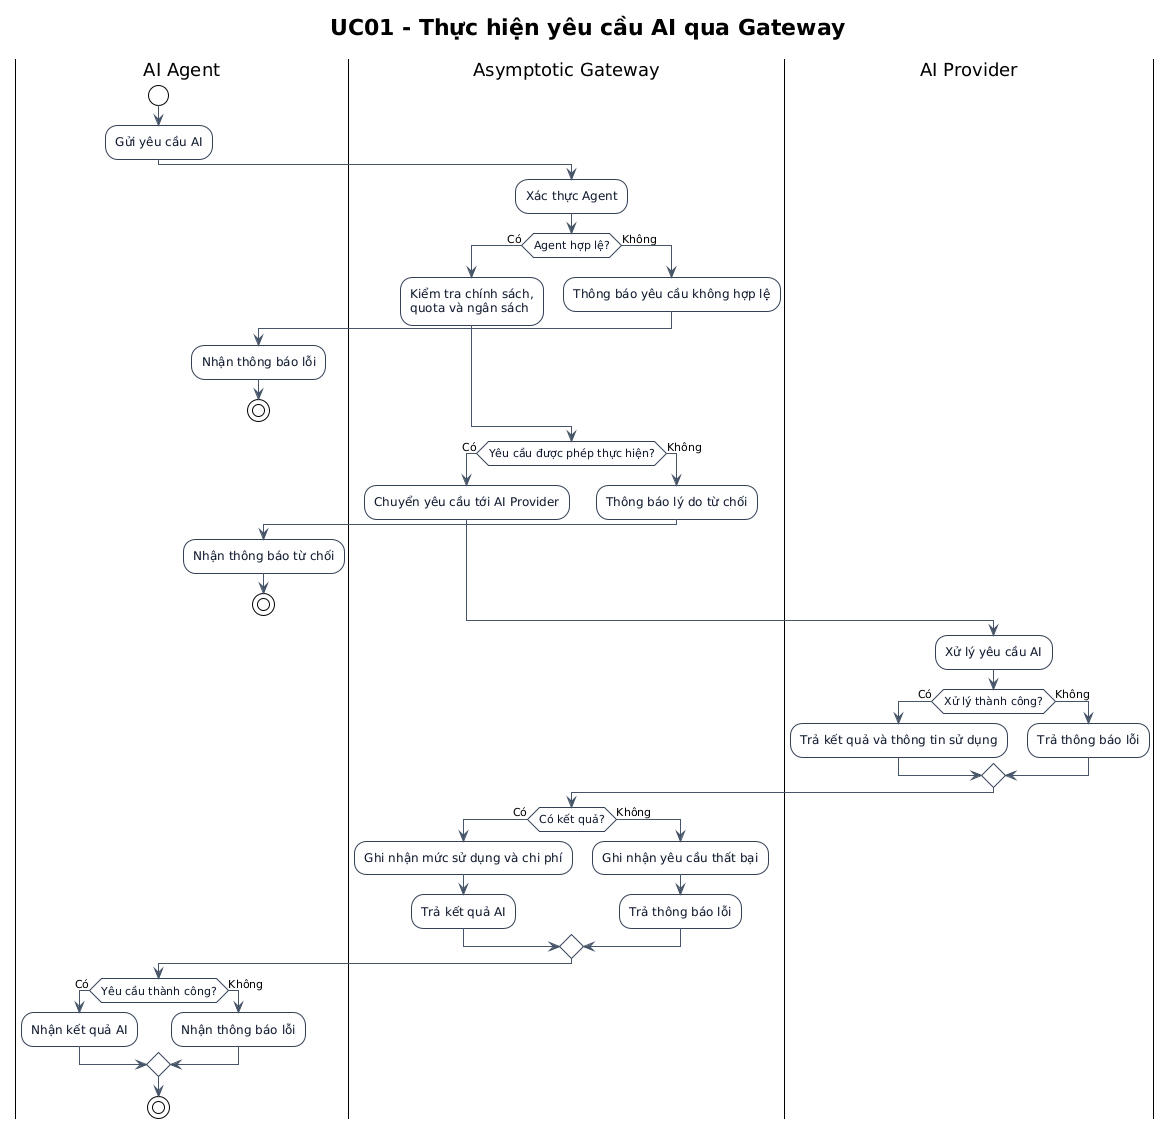

The diagram above was rendered by PlantUML. Its source (embedded in the PNG):
@startuml
!theme plain
title UC01 - Thực hiện yêu cầu AI qua Gateway

skinparam shadowing false
skinparam activity {
  BackgroundColor #F8FAFC
  BorderColor #334155
  FontColor #0F172A
}
skinparam ArrowColor #475569

|AI Agent|
start
:Gửi yêu cầu AI;

|Asymptotic Gateway|
:Xác thực Agent;
if (Agent hợp lệ?) then (Có)
  :Kiểm tra chính sách,\nquota và ngân sách;
else (Không)
  :Thông báo yêu cầu không hợp lệ;
  |AI Agent|
  :Nhận thông báo lỗi;
  stop
endif

|Asymptotic Gateway|
if (Yêu cầu được phép thực hiện?) then (Có)
  :Chuyển yêu cầu tới AI Provider;
else (Không)
  :Thông báo lý do từ chối;
  |AI Agent|
  :Nhận thông báo từ chối;
  stop
endif

|AI Provider|
:Xử lý yêu cầu AI;
if (Xử lý thành công?) then (Có)
  :Trả kết quả và thông tin sử dụng;
else (Không)
  :Trả thông báo lỗi;
endif

|Asymptotic Gateway|
if (Có kết quả?) then (Có)
  :Ghi nhận mức sử dụng và chi phí;
  :Trả kết quả AI;
else (Không)
  :Ghi nhận yêu cầu thất bại;
  :Trả thông báo lỗi;
endif

|AI Agent|
if (Yêu cầu thành công?) then (Có)
  :Nhận kết quả AI;
else (Không)
  :Nhận thông báo lỗi;
endif

stop
@enduml